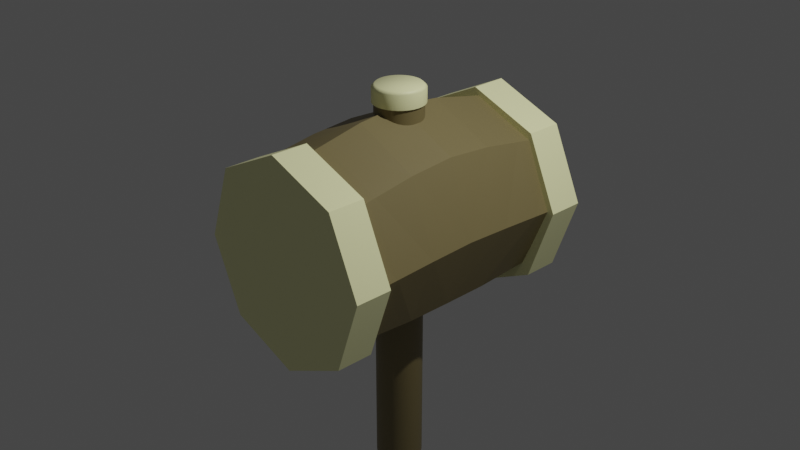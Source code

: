 # Source: Hammer_01.blend  (saved by Blender 2.93.21; exported with 4.5.12 LTS)
import bpy
from mathutils import Matrix  # noqa: F401  (used for matrix-valued properties, if any)

bpy.ops.wm.read_factory_settings(use_empty=True)
scene = bpy.context.scene
scene.name = 'Scene'

# ---- collections
col_hammer = bpy.data.collections.new('Hammer'); scene.collection.children.link(col_hammer)
col_baseobjs = bpy.data.collections.new('BaseObjs'); scene.collection.children.link(col_baseobjs)

# ---- materials (node trees are filled in below, after node groups)
mat_tan = bpy.data.materials.new('Tan')
mat_tan.use_transparent_shadow = False
mat_lightyellow = bpy.data.materials.new('LightYellow')
mat_lightyellow.use_transparent_shadow = False

# ---- material node trees
mat_tan.use_nodes = True; mat_tan.node_tree.nodes.clear()
_N = mat_tan.node_tree.nodes; _L = mat_tan.node_tree.links
n0 = _N.new('ShaderNodeBsdfPrincipled'); n0.name = 'Principled BSDF'; n0.location = (10, 300)
n0.distribution = 'GGX'
n0.subsurface_method = 'BURLEY'
n0.inputs[0].default_value = (0.214, 0.1715, 0.07324, 1.0)
n0.inputs[3].default_value = 1.45
n0.inputs[27].default_value = (0.0, 0.0, 0.0, 1.0)
n0.inputs[28].default_value = 1.0
n1 = _N.new('ShaderNodeOutputMaterial'); n1.name = 'Material Output'; n1.location = (300, 300)
_L.new(n0.outputs[0], n1.inputs[0])
n1.is_active_output = True
mat_lightyellow.use_nodes = True; mat_lightyellow.node_tree.nodes.clear()
_N = mat_lightyellow.node_tree.nodes; _L = mat_lightyellow.node_tree.links
n0 = _N.new('ShaderNodeBsdfPrincipled'); n0.name = 'Principled BSDF'; n0.location = (10, 300)
n0.distribution = 'GGX'
n0.subsurface_method = 'BURLEY'
n0.inputs[0].default_value = (1.0, 1.0, 0.5333, 1.0)
n0.inputs[3].default_value = 1.45
n0.inputs[27].default_value = (0.0, 0.0, 0.0, 1.0)
n0.inputs[28].default_value = 1.0
n1 = _N.new('ShaderNodeOutputMaterial'); n1.name = 'Material Output'; n1.location = (300, 300)
_L.new(n0.outputs[0], n1.inputs[0])
n1.is_active_output = True

# ---- world
world_world = bpy.data.worlds.new('World'); scene.world = world_world
world_world.use_nodes = True; world_world.node_tree.nodes.clear()
_N = world_world.node_tree.nodes; _L = world_world.node_tree.links
n0 = _N.new('ShaderNodeOutputWorld'); n0.name = 'World Output'; n0.location = (300, 300)
n1 = _N.new('ShaderNodeBackground'); n1.name = 'Background'; n1.location = (10, 300)
n1.inputs[0].default_value = (0.05088, 0.05088, 0.05088, 1.0)
_L.new(n1.outputs[0], n0.inputs[0])
n0.is_active_output = True
world_world.color = (0.05088, 0.05088, 0.05088)
world_world.use_sun_shadow = False
world_world.sun_shadow_jitter_overblur = 0.0

# ---- cameras
cam_camera = bpy.data.cameras.new('Camera')
cam_camera.clip_end = 100.0
cam_camera.ortho_scale = 7.314

# ---- lights
light_light = bpy.data.lights.new('Light', 'POINT')
light_light.transmission_factor = 0.0
light_light.energy = 1000.0
light_light.shadow_soft_size = 0.1
light_light.shadow_maximum_resolution = 0.006
light_light.use_absolute_resolution = True

# ---- meshes
me_cylinder = bpy.data.meshes.new('Cylinder')
me_cylinder.from_pydata([(9.933e-08, 2.992e-07, -0.9932), (1.034e-07, 2.992e-07, -0.9932), (8.955e-08, 2.992e-07, -0.9932), (1.172e-07, 2.992e-07, -0.9932), (1.172e-07, 2.992e-07, -0.9932), (1.172e-07, 2.992e-07, -0.9932), (1.172e-07, 3.268e-07, -0.9932), (1.172e-07, 3.13e-07, -0.9932), (1.172e-07, 3.146e-07, -0.9932), (1.172e-07, 3.13e-07, -0.9932), (1.172e-07, 3.268e-07, -0.9932), (1.172e-07, 2.992e-07, -0.9932), (1.172e-07, 2.992e-07, -0.9932), (1.172e-07, 2.992e-07, -0.9932), (8.955e-08, 2.992e-07, -0.9932), (1.034e-07, 2.992e-07, -0.9932), (9.933e-08, 3.544e-07, -0.9932), (1.034e-07, 2.992e-07, -0.9932), (8.955e-08, 2.992e-07, -0.9932), (1.172e-07, 2.992e-07, -0.9932), (1.172e-07, 2.992e-07, -0.9932), (1.172e-07, 2.992e-07, -0.9932), (1.172e-07, 3.268e-07, -0.9932), (1.172e-07, 3.13e-07, -0.9932), (1.172e-07, 3.146e-07, -0.9932), (1.172e-07, 3.13e-07, -0.9932), (1.172e-07, 3.268e-07, -0.9932), (1.172e-07, 2.992e-07, -0.9932), (1.172e-07, 2.992e-07, -0.9932), (1.172e-07, 2.992e-07, -0.9932), (8.955e-08, 2.992e-07, -0.9932), (1.034e-07, 2.992e-07, -0.9932), (8.53e-09, 0.9085, -0.9932), (0.0, 1.0, -0.9795), (0.1951, 0.9808, -0.9795), (0.1772, 0.891, -0.9932), (0.3827, 0.9239, -0.9795), (0.3477, 0.8393, -0.9932), (0.5556, 0.8315, -0.9795), (0.5047, 0.7554, -0.9932), (0.7071, 0.7071, -0.9795), (0.6424, 0.6424, -0.9932), (0.8315, 0.5556, -0.9795), (0.7554, 0.5047, -0.9932), (0.9239, 0.3827, -0.9795), (0.8393, 0.3477, -0.9932), (0.9808, 0.1951, -0.9795), (0.891, 0.1772, -0.9932), (1.0, 7.55e-08, -0.9795), (0.9085, 9.733e-08, -0.9932), (0.9808, -0.1951, -0.9795), (0.891, -0.1772, -0.9932), (0.9239, -0.3827, -0.9795), (0.8393, -0.3477, -0.9932), (0.8315, -0.5556, -0.9795), (0.7554, -0.5047, -0.9932), (0.7071, -0.7071, -0.9795), (0.6424, -0.6424, -0.9932), (0.5556, -0.8315, -0.9795), (0.5047, -0.7554, -0.9932), (0.3827, -0.9239, -0.9795), (0.3477, -0.8393, -0.9932), (0.1951, -0.9808, -0.9795), (0.1772, -0.891, -0.9932), (-3.258e-07, -1.0, -0.9795), (-2.875e-07, -0.9085, -0.9932), (-0.1951, -0.9808, -0.9795), (-0.1772, -0.891, -0.9932), (-0.3827, -0.9239, -0.9795), (-0.3477, -0.8393, -0.9932), (-0.5556, -0.8315, -0.9795), (-0.5047, -0.7554, -0.9932), (-0.7071, -0.7071, -0.9795), (-0.6424, -0.6424, -0.9932), (-0.8315, -0.5556, -0.9795), (-0.7554, -0.5047, -0.9932), (-0.9239, -0.3827, -0.9795), (-0.8393, -0.3477, -0.9932), (-0.9808, -0.1951, -0.9795), (-0.891, -0.1772, -0.9932), (-1.0, 9.656e-07, -0.9795), (-0.9085, 9.059e-07, -0.9932), (-0.9808, 0.1951, -0.9795), (-0.891, 0.1772, -0.9932), (-0.9239, 0.3827, -0.9795), (-0.8393, 0.3477, -0.9932), (-0.8315, 0.5556, -0.9795), (-0.7554, 0.5047, -0.9932), (-0.7071, 0.7071, -0.9795), (-0.6424, 0.6424, -0.9932), (-0.5556, 0.8315, -0.9795), (-0.5047, 0.7554, -0.9932), (-0.3827, 0.9239, -0.9795), (-0.3476, 0.8393, -0.9932), (-0.1951, 0.9808, -0.9795), (-0.1772, 0.891, -0.9932), (0.0, 1.0, 1.079), (0.1951, 0.9808, 1.079), (-0.1951, 0.9808, 1.079), (0.3827, 0.9239, 1.079), (0.5556, 0.8315, 1.079), (0.7071, 0.7071, 1.079), (0.8315, 0.5556, 1.079), (0.9239, 0.3827, 1.079), (0.9808, 0.1951, 1.079), (1.0, 7.55e-08, 1.079), (0.9808, -0.1951, 1.079), (0.9239, -0.3827, 1.079), (0.8315, -0.5556, 1.079), (0.7071, -0.7071, 1.079), (0.5556, -0.8315, 1.079), (0.3827, -0.9239, 1.079), (0.1951, -0.9808, 1.079), (-3.258e-07, -1.0, 1.079), (-0.1951, -0.9808, 1.079), (-0.3827, -0.9239, 1.079), (-0.5556, -0.8315, 1.079), (-0.7071, -0.7071, 1.079), (-0.8315, -0.5556, 1.079), (-0.9239, -0.3827, 1.079), (-0.9808, -0.1951, 1.079), (-1.0, 9.656e-07, 1.079), (-0.9808, 0.1951, 1.079), (-0.9239, 0.3827, 1.079), (-0.8315, 0.5556, 1.079), (-0.7071, 0.7071, 1.079), (-0.5556, 0.8315, 1.079), (-0.3827, 0.9239, 1.079), (1.015e-07, 2.985e-07, 1.165), (9.731e-08, 2.985e-07, 1.165), (8.713e-08, 2.985e-07, 1.165), (1.159e-07, 2.985e-07, 1.165), (1.159e-07, 2.985e-07, 1.165), (1.159e-07, 2.985e-07, 1.165), (1.159e-07, 3.273e-07, 1.165), (1.159e-07, 3.129e-07, 1.165), (1.159e-07, 3.146e-07, 1.165), (1.159e-07, 3.129e-07, 1.165), (1.159e-07, 3.273e-07, 1.165), (1.159e-07, 2.985e-07, 1.165), (1.159e-07, 2.985e-07, 1.165), (1.159e-07, 2.985e-07, 1.165), (8.713e-08, 2.985e-07, 1.165), (1.015e-07, 2.985e-07, 1.165), (9.731e-08, 3.561e-07, 1.165), (1.015e-07, 2.985e-07, 1.165), (8.713e-08, 2.985e-07, 1.165), (1.159e-07, 2.985e-07, 1.165), (1.159e-07, 2.985e-07, 1.165), (1.159e-07, 2.985e-07, 1.165), (1.159e-07, 3.273e-07, 1.165), (1.159e-07, 3.129e-07, 1.165), (1.159e-07, 3.146e-07, 1.165), (1.159e-07, 3.129e-07, 1.165), (1.159e-07, 3.273e-07, 1.165), (1.159e-07, 2.985e-07, 1.165), (1.159e-07, 2.985e-07, 1.165), (1.159e-07, 2.985e-07, 1.165), (8.713e-08, 2.985e-07, 1.165), (1.015e-07, 2.985e-07, 1.165), (0.1846, 0.9278, 1.165), (0.2112, 1.062, 1.149), (-9.881e-09, 1.082, 1.149), (2.758e-09, 0.946, 1.165), (0.362, 0.874, 1.165), (0.4142, 1.0, 1.149), (0.5256, 0.7866, 1.165), (0.6014, 0.9, 1.149), (0.6689, 0.6689, 1.165), (0.7654, 0.7654, 1.149), (0.7866, 0.5256, 1.165), (0.9, 0.6014, 1.149), (0.874, 0.362, 1.165), (1.0, 0.4142, 1.149), (0.9278, 0.1846, 1.165), (1.062, 0.2112, 1.149), (0.946, 8.83e-08, 1.165), (1.082, 5.578e-08, 1.149), (0.9278, -0.1846, 1.165), (1.062, -0.2112, 1.149), (0.874, -0.362, 1.165), (1.0, -0.4142, 1.149), (0.7866, -0.5256, 1.165), (0.9, -0.6014, 1.149), (0.6689, -0.6689, 1.165), (0.7654, -0.7654, 1.149), (0.5256, -0.7866, 1.165), (0.6014, -0.9, 1.149), (0.362, -0.874, 1.165), (0.4142, -1.0, 1.149), (0.1846, -0.9278, 1.165), (0.2112, -1.062, 1.149), (-3.055e-07, -0.946, 1.165), (-3.626e-07, -1.082, 1.149), (-0.1846, -0.9278, 1.165), (-0.2112, -1.062, 1.149), (-0.362, -0.874, 1.165), (-0.4142, -1.0, 1.149), (-0.5256, -0.7866, 1.165), (-0.6014, -0.9, 1.149), (-0.6689, -0.6689, 1.165), (-0.7654, -0.7654, 1.149), (-0.7866, -0.5256, 1.165), (-0.9, -0.6014, 1.149), (-0.874, -0.362, 1.165), (-1.0, -0.4142, 1.149), (-0.9278, -0.1846, 1.165), (-1.062, -0.2112, 1.149), (-0.946, 9.303e-07, 1.165), (-1.082, 1.019e-06, 1.149), (-0.9278, 0.1846, 1.165), (-1.062, 0.2112, 1.149), (-0.874, 0.362, 1.165), (-1.0, 0.4142, 1.149), (-0.7866, 0.5256, 1.165), (-0.9, 0.6014, 1.149), (-0.6689, 0.6689, 1.165), (-0.7654, 0.7654, 1.149), (-0.5256, 0.7866, 1.165), (-0.6014, 0.9, 1.149), (-0.362, 0.874, 1.165), (-0.4142, 1.0, 1.149), (-0.1846, 0.9278, 1.165), (-0.2112, 1.062, 1.149), (-9.881e-09, 1.082, 1.074), (-0.2112, 1.062, 1.074), (0.2112, 1.062, 1.074), (0.4142, 1.0, 1.074), (0.6014, 0.9, 1.074), (0.7654, 0.7654, 1.074), (0.9, 0.6014, 1.074), (1.0, 0.4142, 1.074), (1.062, 0.2112, 1.074), (1.082, 5.578e-08, 1.074), (1.062, -0.2112, 1.074), (1.0, -0.4142, 1.074), (0.9, -0.6014, 1.074), (0.7654, -0.7654, 1.074), (0.6014, -0.9, 1.074), (0.4142, -1.0, 1.074), (0.2112, -1.062, 1.074), (-3.626e-07, -1.082, 1.074), (-0.2112, -1.062, 1.074), (-0.4142, -1.0, 1.074), (-0.6014, -0.9, 1.074), (-0.7654, -0.7654, 1.074), (-0.9, -0.6014, 1.074), (-1.0, -0.4142, 1.074), (-1.062, -0.2112, 1.074), (-1.082, 1.019e-06, 1.074), (-1.062, 0.2112, 1.074), (-1.0, 0.4142, 1.074), (-0.9, 0.6014, 1.074), (-0.7654, 0.7654, 1.074), (-0.6014, 0.9, 1.074), (-0.4142, 1.0, 1.074)], [], [(35, 37, 2, 1), (37, 39, 3, 2), (39, 41, 4, 3), (41, 43, 5, 4), (43, 45, 6, 5), (45, 47, 7, 6), (47, 49, 8, 7), (49, 51, 9, 8), (51, 53, 10, 9), (53, 55, 11, 10), (55, 57, 12, 11), (57, 59, 13, 12), (59, 61, 14, 13), (61, 63, 15, 14), (63, 65, 16, 15), (65, 67, 17, 16), (67, 69, 18, 17), (69, 71, 19, 18), (71, 73, 20, 19), (73, 75, 21, 20), (75, 77, 22, 21), (77, 79, 23, 22), (79, 81, 24, 23), (81, 83, 25, 24), (83, 85, 26, 25), (85, 87, 27, 26), (87, 89, 28, 27), (89, 91, 29, 28), (91, 93, 30, 29), (93, 95, 31, 30), (95, 32, 0, 31), (0, 1, 2, 3, 4, 5, 6, 7, 8, 9, 10, 11, 12, 13, 14, 15, 16, 17, 18, 19, 20, 21, 22, 23, 24, 25, 26, 27, 28, 29, 30, 31), (33, 34, 35, 32), (115, 114, 242, 243), (34, 36, 37, 35), (126, 125, 253, 254), (36, 38, 39, 37), (124, 123, 251, 252), (38, 40, 41, 39), (104, 103, 231, 232), (40, 42, 43, 41), (102, 101, 229, 230), (42, 44, 45, 43), (113, 112, 240, 241), (44, 46, 47, 45), (111, 110, 238, 239), (46, 48, 49, 47), (122, 121, 249, 250), (48, 50, 51, 49), (120, 119, 247, 248), (50, 52, 53, 51), (100, 99, 227, 228), (52, 54, 55, 53), (107, 106, 234, 235), (54, 56, 57, 55), (96, 98, 225, 224), (56, 58, 59, 57), (109, 108, 236, 237), (58, 60, 61, 59), (116, 115, 243, 244), (60, 62, 63, 61), (114, 113, 241, 242), (62, 64, 65, 63), (118, 117, 245, 246), (64, 66, 67, 65), (125, 124, 252, 253), (66, 68, 69, 67), (123, 122, 250, 251), (68, 70, 71, 69), (127, 126, 254, 255), (70, 72, 73, 71), (103, 102, 230, 231), (72, 74, 75, 73), (101, 100, 228, 229), (74, 76, 77, 75), (105, 104, 232, 233), (76, 78, 79, 77), (112, 111, 239, 240), (78, 80, 81, 79), (110, 109, 237, 238), (80, 82, 83, 81), (97, 96, 224, 226), (82, 84, 85, 83), (121, 120, 248, 249), (84, 86, 87, 85), (119, 118, 246, 247), (86, 88, 89, 87), (99, 97, 226, 227), (88, 90, 91, 89), (98, 127, 255, 225), (90, 92, 93, 91), (108, 107, 235, 236), (92, 94, 95, 93), (106, 105, 233, 234), (94, 33, 32, 95), (117, 116, 244, 245), (32, 35, 1, 0), (33, 96, 97, 34), (46, 104, 105, 48), (90, 126, 127, 92), (72, 117, 118, 74), (54, 108, 109, 56), (36, 99, 100, 38), (80, 121, 122, 82), (62, 112, 113, 64), (44, 103, 104, 46), (88, 125, 126, 90), (70, 116, 117, 72), (52, 107, 108, 54), (34, 97, 99, 36), (78, 120, 121, 80), (60, 111, 112, 62), (42, 102, 103, 44), (86, 124, 125, 88), (68, 115, 116, 70), (50, 106, 107, 52), (76, 119, 120, 78), (58, 110, 111, 60), (40, 101, 102, 42), (84, 123, 124, 86), (66, 114, 115, 68), (48, 105, 106, 50), (92, 127, 98, 94), (74, 118, 119, 76), (56, 109, 110, 58), (38, 100, 101, 40), (82, 122, 123, 84), (64, 113, 114, 66), (94, 98, 96, 33), (225, 223, 162, 224), (241, 193, 195, 242), (166, 164, 130, 131), (128, 129, 159, 158, 157, 156, 155, 154, 153, 152, 151, 150, 149, 148, 147, 146, 145, 144, 143, 142, 141, 140, 139, 138, 137, 136, 135, 134, 133, 132, 131, 130), (250, 211, 213, 251), (228, 167, 169, 229), (237, 185, 187, 238), (246, 203, 205, 247), (255, 221, 223, 225), (233, 177, 179, 234), (242, 195, 197, 243), (251, 213, 215, 252), (229, 169, 171, 230), (238, 187, 189, 239), (247, 205, 207, 248), (234, 179, 181, 235), (243, 197, 199, 244), (252, 215, 217, 253), (230, 171, 173, 231), (239, 189, 191, 240), (248, 207, 209, 249), (163, 222, 159, 129), (226, 161, 165, 227), (235, 181, 183, 236), (244, 199, 201, 245), (253, 217, 219, 254), (231, 173, 175, 232), (240, 191, 193, 241), (249, 209, 211, 250), (227, 165, 167, 228), (236, 183, 185, 237), (245, 201, 203, 246), (254, 219, 221, 255), (232, 175, 177, 233), (184, 182, 139, 140), (202, 200, 148, 149), (220, 218, 157, 158), (176, 174, 135, 136), (194, 192, 144, 145), (212, 210, 153, 154), (168, 166, 131, 132), (186, 184, 140, 141), (204, 202, 149, 150), (222, 220, 158, 159), (178, 176, 136, 137), (196, 194, 145, 146), (214, 212, 154, 155), (170, 168, 132, 133), (188, 186, 141, 142), (206, 204, 150, 151), (224, 162, 161, 226), (160, 163, 129, 128), (180, 178, 137, 138), (198, 196, 146, 147), (216, 214, 155, 156), (172, 170, 133, 134), (190, 188, 142, 143), (208, 206, 151, 152), (164, 160, 128, 130), (182, 180, 138, 139), (200, 198, 147, 148), (218, 216, 156, 157), (174, 172, 134, 135), (192, 190, 143, 144), (210, 208, 152, 153), (161, 162, 163, 160), (165, 161, 160, 164), (167, 165, 164, 166), (169, 167, 166, 168), (171, 169, 168, 170), (173, 171, 170, 172), (175, 173, 172, 174), (177, 175, 174, 176), (179, 177, 176, 178), (181, 179, 178, 180), (183, 181, 180, 182), (185, 183, 182, 184), (187, 185, 184, 186), (189, 187, 186, 188), (191, 189, 188, 190), (193, 191, 190, 192), (195, 193, 192, 194), (197, 195, 194, 196), (199, 197, 196, 198), (201, 199, 198, 200), (203, 201, 200, 202), (205, 203, 202, 204), (207, 205, 204, 206), (209, 207, 206, 208), (211, 209, 208, 210), (213, 211, 210, 212), (215, 213, 212, 214), (217, 215, 214, 216), (219, 217, 216, 218), (221, 219, 218, 220), (223, 221, 220, 222), (162, 223, 222, 163)])
me_cylinder.polygons.foreach_set('use_smooth', [True] * 226)
me_cylinder.polygons.foreach_set('material_index', [0, 0, 0, 0, 0, 0, 0, 0, 0, 0, 0, 0, 0, 0, 0, 0, 0, 0, 0, 0, 0, 0, 0, 0, 0, 0, 0, 0, 0, 0, 0, 0, 0, 0, 0, 0, 0, 0, 0, 0, 0, 0, 0, 0, 0, 0, 0, 0, 0, 0, 0, 0, 0, 0, 0, 0, 0, 0, 0, 0, 0, 0, 0, 0, 0, 0, 0, 0, 0, 0, 0, 0, 0, 0, 0, 0, 0, 0, 0, 0, 0, 0, 0, 0, 0, 0, 0, 0, 0, 0, 0, 0, 0, 0, 0, 0, 0, 0, 0, 0, 0, 0, 0, 0, 0, 0, 0, 0, 0, 0, 0, 0, 0, 0, 0, 0, 0, 0, 0, 0, 0, 0, 0, 0, 0, 0, 0, 0, 0, 1, 1, 1, 1, 1, 1, 1, 1, 1, 1, 1, 1, 1, 1, 1, 1, 1, 1, 1, 1, 1, 1, 1, 1, 1, 1, 1, 1, 1, 1, 1, 1, 1, 1, 1, 1, 1, 1, 1, 1, 1, 1, 1, 1, 1, 1, 1, 1, 1, 1, 1, 1, 1, 1, 1, 1, 1, 1, 1, 1, 1, 1, 1, 1, 1, 1, 1, 1, 1, 1, 1, 1, 1, 1, 1, 1, 1, 1, 1, 1, 1, 1, 1, 1, 1, 1, 1, 1, 1, 1, 1, 1, 1, 1, 1, 1, 1])
_uv = me_cylinder.uv_layers.new(name='UVMap')
_uv.uv.foreach_set('vector', [0.7499, 0.2097, 0.7598, 0.2056, 0.7756, 0.2578, 0.7756, 0.2578, 0.7598, 0.2056, 0.7703, 0.2035, 0.7756, 0.2578, 0.7756, 0.2578, 0.7703, 0.2035, 0.781, 0.2035, 0.7756, 0.2578, 0.7756, 0.2578, 0.781, 0.2035, 0.7915, 0.2056, 0.7756, 0.2578, 0.7756, 0.2578, 0.7915, 0.2056, 0.8014, 0.2097, 0.7756, 0.2578, 0.7756, 0.2578, 0.8014, 0.2097, 0.8102, 0.2156, 0.7756, 0.2578, 0.7756, 0.2578, 0.8102, 0.2156, 0.8178, 0.2232, 0.7756, 0.2578, 0.7756, 0.2578, 0.8178, 0.2232, 0.8238, 0.2321, 0.7756, 0.2578, 0.7756, 0.2578, 0.8238, 0.2321, 0.8278, 0.242, 0.7756, 0.2578, 0.7756, 0.2578, 0.8278, 0.242, 0.8299, 0.2525, 0.7756, 0.2578, 0.7756, 0.2578, 0.8299, 0.2525, 0.8299, 0.2632, 0.7756, 0.2578, 0.7756, 0.2578, 0.8299, 0.2632, 0.8278, 0.2737, 0.7756, 0.2578, 0.7756, 0.2578, 0.8278, 0.2737, 0.8238, 0.2835, 0.7756, 0.2578, 0.7756, 0.2578, 0.8238, 0.2835, 0.8178, 0.2924, 0.7756, 0.2578, 0.7756, 0.2578, 0.8178, 0.2924, 0.8103, 0.3, 0.7755, 0.2577, 0.7756, 0.2578, 0.8103, 0.3, 0.8013, 0.306, 0.7756, 0.2578, 0.7755, 0.2577, 0.8013, 0.306, 0.7915, 0.3101, 0.7756, 0.2578, 0.7756, 0.2578, 0.7915, 0.3101, 0.781, 0.3121, 0.7756, 0.2578, 0.7756, 0.2578, 0.781, 0.3121, 0.7703, 0.3121, 0.7756, 0.2578, 0.7756, 0.2578, 0.7703, 0.3121, 0.7598, 0.3101, 0.7756, 0.2578, 0.7756, 0.2578, 0.7598, 0.3101, 0.7499, 0.306, 0.7756, 0.2578, 0.7756, 0.2578, 0.7499, 0.306, 0.741, 0.3, 0.7756, 0.2578, 0.7756, 0.2578, 0.741, 0.3, 0.7334, 0.2924, 0.7756, 0.2578, 0.7756, 0.2578, 0.7334, 0.2924, 0.7275, 0.2835, 0.7756, 0.2578, 0.7756, 0.2578, 0.7275, 0.2835, 0.7234, 0.2737, 0.7756, 0.2578, 0.7756, 0.2578, 0.7234, 0.2737, 0.7213, 0.2632, 0.7756, 0.2578, 0.7756, 0.2578, 0.7213, 0.2632, 0.7213, 0.2525, 0.7756, 0.2578, 0.7756, 0.2578, 0.7213, 0.2525, 0.7234, 0.242, 0.7756, 0.2578, 0.7756, 0.2578, 0.7234, 0.242, 0.7275, 0.2321, 0.7756, 0.2578, 0.7756, 0.2578, 0.7275, 0.2321, 0.7334, 0.2232, 0.7756, 0.2578, 0.7756, 0.2578, 0.7334, 0.2232, 0.741, 0.2156, 0.7756, 0.2578, 0.7756, 0.2578, 0.7756, 0.2578, 0.7756, 0.2578, 0.7756, 0.2578, 0.7756, 0.2578, 0.7756, 0.2578, 0.7756, 0.2578, 0.7756, 0.2578, 0.7756, 0.2578, 0.7756, 0.2578, 0.7756, 0.2578, 0.7756, 0.2578, 0.7756, 0.2578, 0.7756, 0.2578, 0.7756, 0.2578, 0.7756, 0.2578, 0.7756, 0.2578, 0.7755, 0.2577, 0.7756, 0.2578, 0.7756, 0.2578, 0.7756, 0.2578, 0.7756, 0.2578, 0.7756, 0.2578, 0.7756, 0.2578, 0.7756, 0.2578, 0.7756, 0.2578, 0.7756, 0.2578, 0.7756, 0.2578, 0.7756, 0.2578, 0.7756, 0.2578, 0.7756, 0.2578, 0.7756, 0.2578, 0.7756, 0.2578, 0.7375, 0.2113, 0.7473, 0.2048, 0.7499, 0.2097, 0.741, 0.2156, 0.03055, 0.4343, 0.03055, 0.4461, 0.03055, 0.4461, 0.03055, 0.4343, 0.7473, 0.2048, 0.7582, 0.2002, 0.7598, 0.2056, 0.7499, 0.2097, 0.03055, 0.6807, 0.03055, 0.6925, 0.03055, 0.6925, 0.03055, 0.6807, 0.7582, 0.2002, 0.7697, 0.198, 0.7703, 0.2035, 0.7598, 0.2056, 0.03055, 0.7042, 0.03055, 0.7159, 0.03055, 0.7159, 0.03055, 0.7042, 0.7697, 0.198, 0.7815, 0.198, 0.781, 0.2035, 0.7703, 0.2035, 0.03055, 0.5634, 0.03055, 0.5751, 0.03055, 0.5751, 0.03055, 0.5634, 0.7815, 0.198, 0.7931, 0.2003, 0.7915, 0.2056, 0.781, 0.2035, 0.03055, 0.5869, 0.03055, 0.5986, 0.03055, 0.5986, 0.03055, 0.5869, 0.7931, 0.2003, 0.804, 0.2048, 0.8014, 0.2097, 0.7915, 0.2056, 0.03055, 0.4578, 0.03055, 0.4695, 0.03055, 0.4695, 0.03055, 0.4578, 0.804, 0.2048, 0.8138, 0.2113, 0.8102, 0.2156, 0.8014, 0.2097, 0.03055, 0.4813, 0.03055, 0.493, 0.03055, 0.493, 0.03055, 0.4813, 0.8138, 0.2113, 0.8221, 0.2197, 0.8178, 0.2232, 0.8102, 0.2156, 0.03055, 0.7277, 0.03056, 0.7394, 0.03056, 0.7394, 0.03055, 0.7277, 0.8221, 0.2197, 0.8287, 0.2295, 0.8238, 0.2321, 0.8178, 0.2232, 0.03056, 0.3757, 0.03055, 0.3874, 0.03055, 0.3874, 0.03056, 0.3757, 0.8287, 0.2295, 0.8332, 0.2404, 0.8278, 0.242, 0.8238, 0.2321, 0.03055, 0.6103, 0.03055, 0.6221, 0.03055, 0.6221, 0.03055, 0.6103, 0.8332, 0.2404, 0.8355, 0.2519, 0.8299, 0.2525, 0.8278, 0.242, 0.03055, 0.5282, 0.03055, 0.5399, 0.03055, 0.5399, 0.03055, 0.5282, 0.8355, 0.2519, 0.8355, 0.2637, 0.8299, 0.2632, 0.8299, 0.2525, 0.03055, 0.6455, 0.03055, 0.6573, 0.03055, 0.6573, 0.03055, 0.6455, 0.8355, 0.2637, 0.8332, 0.2753, 0.8278, 0.2737, 0.8299, 0.2632, 0.03055, 0.5047, 0.03055, 0.5165, 0.03055, 0.5165, 0.03055, 0.5047, 0.8332, 0.2753, 0.8287, 0.2862, 0.8238, 0.2835, 0.8278, 0.2737, 0.03055, 0.4226, 0.03055, 0.4343, 0.03055, 0.4343, 0.03055, 0.4226, 0.8287, 0.2862, 0.8221, 0.296, 0.8178, 0.2924, 0.8238, 0.2835, 0.03055, 0.4461, 0.03055, 0.4578, 0.03055, 0.4578, 0.03055, 0.4461, 0.8221, 0.296, 0.8138, 0.3043, 0.8103, 0.3, 0.8178, 0.2924, 0.03055, 0.3991, 0.03055, 0.4109, 0.03055, 0.4109, 0.03055, 0.3991, 0.8138, 0.3043, 0.804, 0.3109, 0.8013, 0.306, 0.8103, 0.3, 0.03055, 0.6925, 0.03055, 0.7042, 0.03055, 0.7042, 0.03055, 0.6925, 0.804, 0.3109, 0.7931, 0.3154, 0.7915, 0.3101, 0.8013, 0.306, 0.03055, 0.7159, 0.03055, 0.7277, 0.03055, 0.7277, 0.03055, 0.7159, 0.7931, 0.3154, 0.7815, 0.3177, 0.781, 0.3121, 0.7915, 0.3101, 0.03055, 0.669, 0.03055, 0.6807, 0.03055, 0.6807, 0.03055, 0.669, 0.7815, 0.3177, 0.7697, 0.3177, 0.7703, 0.3121, 0.781, 0.3121, 0.03055, 0.5751, 0.03055, 0.5869, 0.03055, 0.5869, 0.03055, 0.5751, 0.7697, 0.3177, 0.7581, 0.3154, 0.7598, 0.3101, 0.7703, 0.3121, 0.03055, 0.5986, 0.03055, 0.6103, 0.03055, 0.6103, 0.03055, 0.5986, 0.7581, 0.3154, 0.7473, 0.3109, 0.7499, 0.306, 0.7598, 0.3101, 0.03055, 0.5517, 0.03055, 0.5634, 0.03055, 0.5634, 0.03055, 0.5517, 0.7473, 0.3109, 0.7375, 0.3043, 0.741, 0.3, 0.7499, 0.306, 0.03055, 0.4695, 0.03055, 0.4813, 0.03055, 0.4813, 0.03055, 0.4695, 0.7375, 0.3043, 0.7291, 0.296, 0.7334, 0.2924, 0.741, 0.3, 0.03055, 0.493, 0.03055, 0.5047, 0.03055, 0.5047, 0.03055, 0.493, 0.7291, 0.296, 0.7226, 0.2862, 0.7275, 0.2835, 0.7334, 0.2924, 0.03055, 0.6338, 0.03055, 0.6455, 0.03055, 0.6455, 0.03055, 0.6338, 0.7226, 0.2862, 0.7181, 0.2753, 0.7234, 0.2737, 0.7275, 0.2835, 0.03056, 0.3639, 0.03056, 0.3757, 0.03056, 0.3757, 0.03056, 0.3639, 0.7181, 0.2753, 0.7158, 0.2637, 0.7213, 0.2632, 0.7234, 0.2737, 0.03055, 0.3874, 0.03055, 0.3991, 0.03055, 0.3991, 0.03055, 0.3874, 0.7158, 0.2637, 0.7158, 0.2519, 0.7213, 0.2525, 0.7213, 0.2632, 0.03055, 0.6221, 0.03055, 0.6338, 0.03055, 0.6338, 0.03055, 0.6221, 0.7158, 0.2519, 0.7181, 0.2404, 0.7234, 0.242, 0.7213, 0.2525, 0.03055, 0.6573, 0.03055, 0.669, 0.03055, 0.669, 0.03055, 0.6573, 0.7181, 0.2404, 0.7226, 0.2295, 0.7275, 0.2321, 0.7234, 0.242, 0.03055, 0.5165, 0.03055, 0.5282, 0.03055, 0.5282, 0.03055, 0.5165, 0.7226, 0.2295, 0.7291, 0.2197, 0.7334, 0.2232, 0.7275, 0.2321, 0.03055, 0.5399, 0.03055, 0.5517, 0.03055, 0.5517, 0.03055, 0.5399, 0.7291, 0.2197, 0.7375, 0.2113, 0.741, 0.2156, 0.7334, 0.2232, 0.03055, 0.4109, 0.03055, 0.4226, 0.03055, 0.4226, 0.03055, 0.4109, 0.741, 0.2156, 0.7499, 0.2097, 0.7756, 0.2578, 0.7756, 0.2578, 0.4519, 0.6455, 0.03055, 0.6455, 0.03055, 0.6338, 0.4519, 0.6338, 0.4519, 0.5634, 0.03055, 0.5634, 0.03055, 0.5517, 0.4519, 0.5517, 0.4519, 0.6807, 0.03055, 0.6807, 0.03055, 0.669, 0.4519, 0.669, 0.4519, 0.4109, 0.03055, 0.4109, 0.03055, 0.3991, 0.4519, 0.3991, 0.4519, 0.5165, 0.03055, 0.5165, 0.03055, 0.5047, 0.4519, 0.5047, 0.4519, 0.6221, 0.03055, 0.6221, 0.03055, 0.6103, 0.4519, 0.6103, 0.4519, 0.7394, 0.03056, 0.7394, 0.03055, 0.7277, 0.4519, 0.7277, 0.4519, 0.4695, 0.03055, 0.4695, 0.03055, 0.4578, 0.4519, 0.4578, 0.4519, 0.5751, 0.03055, 0.5751, 0.03055, 0.5634, 0.4519, 0.5634, 0.4519, 0.6925, 0.03055, 0.6925, 0.03055, 0.6807, 0.4519, 0.6807, 0.4519, 0.4226, 0.03055, 0.4226, 0.03055, 0.4109, 0.4519, 0.4109, 0.4519, 0.5282, 0.03055, 0.5282, 0.03055, 0.5165, 0.4519, 0.5165, 0.4519, 0.6338, 0.03055, 0.6338, 0.03055, 0.6221, 0.4519, 0.6221, 0.4519, 0.3757, 0.03056, 0.3757, 0.03056, 0.3639, 0.4519, 0.3639, 0.4519, 0.4813, 0.03055, 0.4813, 0.03055, 0.4695, 0.4519, 0.4695, 0.4519, 0.5869, 0.03055, 0.5869, 0.03055, 0.5751, 0.4519, 0.5751, 0.4519, 0.7042, 0.03055, 0.7042, 0.03055, 0.6925, 0.4519, 0.6925, 0.4519, 0.4343, 0.03055, 0.4343, 0.03055, 0.4226, 0.4519, 0.4226, 0.4519, 0.5399, 0.03055, 0.5399, 0.03055, 0.5282, 0.4519, 0.5282, 0.4519, 0.3874, 0.03055, 0.3874, 0.03056, 0.3757, 0.4519, 0.3757, 0.4519, 0.493, 0.03055, 0.493, 0.03055, 0.4813, 0.4519, 0.4813, 0.4519, 0.5986, 0.03055, 0.5986, 0.03055, 0.5869, 0.4519, 0.5869, 0.4519, 0.7159, 0.03055, 0.7159, 0.03055, 0.7042, 0.4519, 0.7042, 0.4519, 0.4461, 0.03055, 0.4461, 0.03055, 0.4343, 0.4519, 0.4343, 0.4519, 0.5517, 0.03055, 0.5517, 0.03055, 0.5399, 0.4519, 0.5399, 0.4519, 0.669, 0.03055, 0.669, 0.03055, 0.6573, 0.4519, 0.6573, 0.4519, 0.3991, 0.03055, 0.3991, 0.03055, 0.3874, 0.4519, 0.3874, 0.4519, 0.5047, 0.03055, 0.5047, 0.03055, 0.493, 0.4519, 0.493, 0.4519, 0.6103, 0.03055, 0.6103, 0.03055, 0.5986, 0.4519, 0.5986, 0.4519, 0.7277, 0.03055, 0.7277, 0.03055, 0.7159, 0.4519, 0.7159, 0.4519, 0.4578, 0.03055, 0.4578, 0.03055, 0.4461, 0.4519, 0.4461, 0.4519, 0.6573, 0.03055, 0.6573, 0.03055, 0.6455, 0.4519, 0.6455, 0.03055, 0.6573, 0.01638, 0.6573, 0.01638, 0.6455, 0.03055, 0.6455, 0.03055, 0.4578, 0.01638, 0.4578, 0.01638, 0.4461, 0.03055, 0.4461, 0.8259, 0.3929, 0.8219, 0.4024, 0.7756, 0.3776, 0.7756, 0.3776, 0.7756, 0.3777, 0.7756, 0.3777, 0.7756, 0.3776, 0.7756, 0.3776, 0.7756, 0.3776, 0.7756, 0.3776, 0.7756, 0.3776, 0.7756, 0.3776, 0.7756, 0.3776, 0.7756, 0.3776, 0.7756, 0.3776, 0.7756, 0.3776, 0.7756, 0.3776, 0.7756, 0.3776, 0.7756, 0.3776, 0.7756, 0.3776, 0.7756, 0.3776, 0.7756, 0.3776, 0.7756, 0.3776, 0.7756, 0.3776, 0.7756, 0.3776, 0.7756, 0.3776, 0.7756, 0.3776, 0.7756, 0.3776, 0.7756, 0.3776, 0.7756, 0.3776, 0.7756, 0.3776, 0.7756, 0.3776, 0.7756, 0.3776, 0.7756, 0.3777, 0.7756, 0.3776, 0.7756, 0.3776, 0.03055, 0.7277, 0.01638, 0.7277, 0.01638, 0.7159, 0.03055, 0.7159, 0.03055, 0.6103, 0.01638, 0.6103, 0.01638, 0.5986, 0.03055, 0.5986, 0.03055, 0.5047, 0.01638, 0.5047, 0.01638, 0.493, 0.03055, 0.493, 0.03055, 0.3991, 0.01638, 0.3991, 0.01639, 0.3874, 0.03055, 0.3874, 0.03055, 0.669, 0.01638, 0.669, 0.01638, 0.6573, 0.03055, 0.6573, 0.03055, 0.5517, 0.01638, 0.5517, 0.01638, 0.5399, 0.03055, 0.5399, 0.03055, 0.4461, 0.01638, 0.4461, 0.01638, 0.4343, 0.03055, 0.4343, 0.03055, 0.7159, 0.01638, 0.7159, 0.01638, 0.7042, 0.03055, 0.7042, 0.03055, 0.5986, 0.01638, 0.5986, 0.01638, 0.5869, 0.03055, 0.5869, 0.03055, 0.493, 0.01638, 0.493, 0.01638, 0.4813, 0.03055, 0.4813, 0.03055, 0.3874, 0.01639, 0.3874, 0.01639, 0.3757, 0.03056, 0.3757, 0.03055, 0.5399, 0.01638, 0.5399, 0.01638, 0.5282, 0.03055, 0.5282, 0.03055, 0.4343, 0.01638, 0.4343, 0.01638, 0.4226, 0.03055, 0.4226, 0.03055, 0.7042, 0.01638, 0.7042, 0.01638, 0.6925, 0.03055, 0.6925, 0.03055, 0.5869, 0.01638, 0.5869, 0.01638, 0.5751, 0.03055, 0.5751, 0.03055, 0.4813, 0.01638, 0.4813, 0.01638, 0.4695, 0.03055, 0.4695, 0.03056, 0.3757, 0.01639, 0.3757, 0.01639, 0.3639, 0.03056, 0.3639, 0.8089, 0.4182, 0.8004, 0.4239, 0.7756, 0.3776, 0.7756, 0.3777, 0.03055, 0.6338, 0.01638, 0.6338, 0.01638, 0.6221, 0.03055, 0.6221, 0.03055, 0.5282, 0.01638, 0.5282, 0.01638, 0.5165, 0.03055, 0.5165, 0.03055, 0.4226, 0.01638, 0.4226, 0.01638, 0.4109, 0.03055, 0.4109, 0.03055, 0.6925, 0.01638, 0.6925, 0.01638, 0.6807, 0.03055, 0.6807, 0.03055, 0.5751, 0.01638, 0.5751, 0.01638, 0.5634, 0.03055, 0.5634, 0.03055, 0.4695, 0.01638, 0.4695, 0.01638, 0.4578, 0.03055, 0.4578, 0.03056, 0.7394, 0.01639, 0.7394, 0.01638, 0.7277, 0.03055, 0.7277, 0.03055, 0.6221, 0.01638, 0.6221, 0.01638, 0.6103, 0.03055, 0.6103, 0.03055, 0.5165, 0.01638, 0.5165, 0.01638, 0.5047, 0.03055, 0.5047, 0.03055, 0.4109, 0.01638, 0.4109, 0.01638, 0.3991, 0.03055, 0.3991, 0.03055, 0.6807, 0.01638, 0.6807, 0.01638, 0.669, 0.03055, 0.669, 0.03055, 0.5634, 0.01638, 0.5634, 0.01638, 0.5517, 0.03055, 0.5517, 0.7808, 0.3254, 0.7909, 0.3274, 0.7756, 0.3776, 0.7756, 0.3776, 0.7234, 0.3828, 0.7234, 0.3725, 0.7756, 0.3776, 0.7756, 0.3776, 0.7909, 0.4279, 0.7808, 0.4299, 0.7756, 0.3776, 0.7756, 0.3776, 0.8162, 0.3443, 0.8219, 0.3529, 0.7756, 0.3776, 0.7756, 0.3776, 0.735, 0.3443, 0.7423, 0.337, 0.7756, 0.3776, 0.7756, 0.3776, 0.7509, 0.424, 0.7423, 0.4182, 0.7756, 0.3776, 0.7756, 0.3776, 0.8279, 0.3828, 0.8259, 0.3929, 0.7756, 0.3776, 0.7756, 0.3777, 0.7705, 0.3254, 0.7808, 0.3254, 0.7756, 0.3776, 0.7756, 0.3776, 0.7254, 0.3929, 0.7234, 0.3828, 0.7756, 0.3776, 0.7756, 0.3776, 0.8004, 0.4239, 0.7909, 0.4279, 0.7756, 0.3776, 0.7756, 0.3776, 0.8089, 0.337, 0.8162, 0.3443, 0.7756, 0.3776, 0.7756, 0.3776, 0.7293, 0.3529, 0.735, 0.3443, 0.7756, 0.3776, 0.7756, 0.3776, 0.7604, 0.4279, 0.7509, 0.424, 0.7756, 0.3776, 0.7756, 0.3776, 0.8279, 0.3725, 0.8279, 0.3828, 0.7756, 0.3777, 0.7756, 0.3776, 0.7604, 0.3274, 0.7705, 0.3254, 0.7756, 0.3776, 0.7756, 0.3776, 0.7293, 0.4024, 0.7254, 0.3929, 0.7756, 0.3776, 0.7756, 0.3776, 0.03055, 0.6455, 0.01638, 0.6455, 0.01638, 0.6338, 0.03055, 0.6338, 0.8162, 0.4109, 0.8089, 0.4182, 0.7756, 0.3777, 0.7756, 0.3777, 0.8004, 0.3313, 0.8089, 0.337, 0.7756, 0.3776, 0.7756, 0.3776, 0.7254, 0.3624, 0.7293, 0.3529, 0.7756, 0.3776, 0.7756, 0.3776, 0.7705, 0.4299, 0.7604, 0.4279, 0.7756, 0.3776, 0.7756, 0.3776, 0.8259, 0.3624, 0.8279, 0.3725, 0.7756, 0.3776, 0.7756, 0.3776, 0.7509, 0.3313, 0.7604, 0.3274, 0.7756, 0.3776, 0.7756, 0.3776, 0.735, 0.411, 0.7293, 0.4024, 0.7756, 0.3776, 0.7756, 0.3776, 0.8219, 0.4024, 0.8162, 0.4109, 0.7756, 0.3777, 0.7756, 0.3776, 0.7909, 0.3274, 0.8004, 0.3313, 0.7756, 0.3776, 0.7756, 0.3776, 0.7234, 0.3725, 0.7254, 0.3624, 0.7756, 0.3776, 0.7756, 0.3776, 0.7808, 0.4299, 0.7705, 0.4299, 0.7756, 0.3776, 0.7756, 0.3776, 0.8219, 0.3529, 0.8259, 0.3624, 0.7756, 0.3776, 0.7756, 0.3776, 0.7423, 0.337, 0.7509, 0.3313, 0.7756, 0.3776, 0.7756, 0.3776, 0.7423, 0.4182, 0.735, 0.411, 0.7756, 0.3776, 0.7756, 0.3776, 0.8221, 0.4158, 0.8138, 0.4241, 0.8089, 0.4182, 0.8162, 0.4109, 0.8287, 0.406, 0.8221, 0.4158, 0.8162, 0.4109, 0.8219, 0.4024, 0.8332, 0.3951, 0.8287, 0.406, 0.8219, 0.4024, 0.8259, 0.3929, 0.8355, 0.3835, 0.8332, 0.3951, 0.8259, 0.3929, 0.8279, 0.3828, 0.8355, 0.3717, 0.8355, 0.3835, 0.8279, 0.3828, 0.8279, 0.3725, 0.8332, 0.3602, 0.8355, 0.3717, 0.8279, 0.3725, 0.8259, 0.3624, 0.8287, 0.3493, 0.8332, 0.3602, 0.8259, 0.3624, 0.8219, 0.3529, 0.8221, 0.3395, 0.8287, 0.3493, 0.8219, 0.3529, 0.8162, 0.3443, 0.8138, 0.3311, 0.8221, 0.3395, 0.8162, 0.3443, 0.8089, 0.337, 0.804, 0.3246, 0.8138, 0.3311, 0.8089, 0.337, 0.8004, 0.3313, 0.7931, 0.3201, 0.804, 0.3246, 0.8004, 0.3313, 0.7909, 0.3274, 0.7815, 0.3178, 0.7931, 0.3201, 0.7909, 0.3274, 0.7808, 0.3254, 0.7697, 0.3178, 0.7815, 0.3178, 0.7808, 0.3254, 0.7705, 0.3254, 0.7582, 0.3201, 0.7697, 0.3178, 0.7705, 0.3254, 0.7604, 0.3274, 0.7473, 0.3246, 0.7582, 0.3201, 0.7604, 0.3274, 0.7509, 0.3313, 0.7375, 0.3311, 0.7473, 0.3246, 0.7509, 0.3313, 0.7423, 0.337, 0.7291, 0.3395, 0.7375, 0.3311, 0.7423, 0.337, 0.735, 0.3443, 0.7226, 0.3493, 0.7291, 0.3395, 0.735, 0.3443, 0.7293, 0.3529, 0.7181, 0.3602, 0.7226, 0.3493, 0.7293, 0.3529, 0.7254, 0.3624, 0.7158, 0.3717, 0.7181, 0.3602, 0.7254, 0.3624, 0.7234, 0.3725, 0.7158, 0.3835, 0.7158, 0.3717, 0.7234, 0.3725, 0.7234, 0.3828, 0.7181, 0.3951, 0.7158, 0.3835, 0.7234, 0.3828, 0.7254, 0.3929, 0.7226, 0.406, 0.7181, 0.3951, 0.7254, 0.3929, 0.7293, 0.4024, 0.7291, 0.4158, 0.7226, 0.406, 0.7293, 0.4024, 0.735, 0.411, 0.7375, 0.4241, 0.7291, 0.4158, 0.735, 0.411, 0.7423, 0.4182, 0.7473, 0.4307, 0.7375, 0.4241, 0.7423, 0.4182, 0.7509, 0.424, 0.7582, 0.4352, 0.7473, 0.4307, 0.7509, 0.424, 0.7604, 0.4279, 0.7697, 0.4375, 0.7582, 0.4352, 0.7604, 0.4279, 0.7705, 0.4299, 0.7815, 0.4375, 0.7697, 0.4375, 0.7705, 0.4299, 0.7808, 0.4299, 0.7931, 0.4352, 0.7815, 0.4375, 0.7808, 0.4299, 0.7909, 0.4279, 0.804, 0.4307, 0.7931, 0.4352, 0.7909, 0.4279, 0.8004, 0.4239, 0.8138, 0.4241, 0.804, 0.4307, 0.8004, 0.4239, 0.8089, 0.4182])
me_cylinder.materials.append(mat_tan)
me_cylinder.materials.append(mat_lightyellow)
me_cylinder.use_remesh_fix_poles = True
me_cylinder.use_remesh_preserve_attributes = False
me_cylinder.use_mirror_vertex_groups = False
me_cylinder.update()
me_cylinder_001 = bpy.data.meshes.new('Cylinder.001')
me_cylinder_001.from_pydata([(0.0, 0.9797, -1.415), (0.7071, 0.704, -1.415), (1.0, 0.03858, -1.415), (0.7071, -0.6269, -1.415), (-8.742e-08, -0.9025, -1.415), (-0.7071, -0.6269, -1.415), (-1.0, 0.03858, -1.415), (-0.7071, 0.704, -1.415), (0.7071, 0.8521, -0.5009), (1.0, 0.08415, -0.5009), (0.7071, -0.6838, -0.5009), (-8.742e-08, -1.002, -0.5009), (-0.7071, -0.6838, -0.5009), (-1.0, 0.08415, -0.5009), (-0.7071, 0.8521, -0.5009), (0.0, 1.17, -0.5009), (0.7071, 0.7781, -0.9581), (1.0, 0.06136, -0.9581), (0.7071, -0.6553, -0.9581), (-8.742e-08, -0.9522, -0.9581), (-0.7071, -0.6553, -0.9581), (-1.0, 0.06136, -0.9581), (-0.7071, 0.7781, -0.9581), (0.0, 1.075, -0.9581), (-3.725e-08, 0.03858, -1.415), (-5.96e-08, 0.03858, -1.415), (-5.96e-08, 0.03858, -1.415), (-5.96e-08, 0.03858, -1.415), (-3.725e-08, 0.03858, -1.415), (-5.96e-08, 0.03858, -1.415), (-5.96e-08, 0.03858, -1.415), (-5.96e-08, 0.03858, -1.415), (0.0, 0.9797, 1.415), (0.7071, 0.704, 1.415), (1.0, 0.03858, 1.415), (0.7071, -0.6269, 1.415), (-8.742e-08, -0.9025, 1.415), (-0.7071, -0.6269, 1.415), (-1.0, 0.03858, 1.415), (-0.7071, 0.704, 1.415), (0.0, 1.218, 0.0), (0.7071, 0.8913, 0.0), (1.0, 0.1024, 0.0), (0.7071, -0.6866, 0.0), (-8.742e-08, -1.013, 0.0), (-0.7071, -0.6866, 0.0), (-1.0, 0.1024, 0.0), (-0.7071, 0.8913, 0.0), (0.7071, 0.8521, 0.5009), (1.0, 0.08415, 0.5009), (0.7071, -0.6838, 0.5009), (-8.742e-08, -1.002, 0.5009), (-0.7071, -0.6838, 0.5009), (-1.0, 0.08415, 0.5009), (-0.7071, 0.8521, 0.5009), (0.0, 1.17, 0.5009), (0.7071, 0.7781, 0.9581), (1.0, 0.06136, 0.9581), (0.7071, -0.6553, 0.9581), (-8.742e-08, -0.9522, 0.9581), (-0.7071, -0.6553, 0.9581), (-1.0, 0.06136, 0.9581), (-0.7071, 0.7781, 0.9581), (0.0, 1.075, 0.9581), (-3.725e-08, 0.03858, 1.415), (-5.96e-08, 0.03858, 1.415), (-5.96e-08, 0.03858, 1.415), (-5.96e-08, 0.03858, 1.415), (-3.725e-08, 0.03858, 1.415), (-5.96e-08, 0.03858, 1.415), (-5.96e-08, 0.03858, 1.415), (-5.96e-08, 0.03858, 1.415)], [], [(7, 0, 24, 31), (14, 47, 40, 15), (13, 46, 47, 14), (12, 45, 46, 13), (11, 44, 45, 12), (10, 43, 44, 11), (9, 42, 43, 10), (8, 41, 42, 9), (15, 40, 41, 8), (23, 15, 8, 16), (16, 8, 9, 17), (17, 9, 10, 18), (18, 10, 11, 19), (19, 11, 12, 20), (20, 12, 13, 21), (21, 13, 14, 22), (22, 14, 15, 23), (7, 22, 23, 0), (6, 21, 22, 7), (5, 20, 21, 6), (4, 19, 20, 5), (3, 18, 19, 4), (2, 17, 18, 3), (1, 16, 17, 2), (0, 23, 16, 1), (24, 25, 26, 27, 28, 29, 30, 31), (6, 7, 31, 30), (5, 6, 30, 29), (4, 5, 29, 28), (3, 4, 28, 27), (2, 3, 27, 26), (1, 2, 26, 25), (0, 1, 25, 24), (39, 71, 64, 32), (54, 55, 40, 47), (53, 54, 47, 46), (52, 53, 46, 45), (51, 52, 45, 44), (50, 51, 44, 43), (49, 50, 43, 42), (48, 49, 42, 41), (55, 48, 41, 40), (63, 56, 48, 55), (56, 57, 49, 48), (57, 58, 50, 49), (58, 59, 51, 50), (59, 60, 52, 51), (60, 61, 53, 52), (61, 62, 54, 53), (62, 63, 55, 54), (39, 32, 63, 62), (38, 39, 62, 61), (37, 38, 61, 60), (36, 37, 60, 59), (35, 36, 59, 58), (34, 35, 58, 57), (33, 34, 57, 56), (32, 33, 56, 63), (64, 71, 70, 69, 68, 67, 66, 65), (38, 70, 71, 39), (37, 69, 70, 38), (36, 68, 69, 37), (35, 67, 68, 36), (34, 66, 67, 35), (33, 65, 66, 34), (32, 64, 65, 33)])
_uv = me_cylinder_001.uv_layers.new(name='UVMap')
_uv.uv.foreach_set('vector', [0.4699, 0.2693, 0.3765, 0.2655, 0.4245, 0.1586, 0.4245, 0.1586, 0.3085, 0.6149, 0.2334, 0.6118, 0.2334, 0.5, 0.3055, 0.5, 0.3126, 0.7419, 0.2334, 0.7402, 0.2334, 0.6118, 0.3085, 0.6149, 0.3137, 0.8728, 0.2334, 0.8738, 0.2334, 0.7402, 0.3126, 0.7419, 0.3155, 0.9987, 0.2334, 0.9999, 0.2334, 0.8738, 0.3137, 0.8728, 0.3137, 0.1272, 0.2334, 0.1262, 0.2334, 6.83e-05, 0.3155, 0.001293, 0.3126, 0.2581, 0.2334, 0.2598, 0.2334, 0.1262, 0.3137, 0.1272, 0.3085, 0.3851, 0.2334, 0.3882, 0.2334, 0.2598, 0.3126, 0.2581, 0.3055, 0.5, 0.2334, 0.5, 0.2334, 0.3882, 0.3085, 0.3851, 0.3764, 0.5, 0.3055, 0.5, 0.3085, 0.3851, 0.3798, 0.3798, 0.3798, 0.3798, 0.3085, 0.3851, 0.3126, 0.2581, 0.3855, 0.2568, 0.3855, 0.2568, 0.3126, 0.2581, 0.3137, 0.1272, 0.3875, 0.1316, 0.3875, 0.1316, 0.3137, 0.1272, 0.3155, 0.001293, 0.3912, 0.006186, 0.3912, 0.9938, 0.3155, 0.9987, 0.3137, 0.8728, 0.3875, 0.8684, 0.3875, 0.8684, 0.3137, 0.8728, 0.3126, 0.7419, 0.3855, 0.7432, 0.3855, 0.7432, 0.3126, 0.7419, 0.3085, 0.6149, 0.3798, 0.6202, 0.3798, 0.6202, 0.3085, 0.6149, 0.3055, 0.5, 0.3764, 0.5, 0.4542, 0.6252, 0.3798, 0.6202, 0.3764, 0.5, 0.4517, 0.5, 0.4597, 0.7442, 0.3855, 0.7432, 0.3798, 0.6202, 0.4542, 0.6252, 0.4622, 0.8634, 0.3875, 0.8684, 0.3855, 0.7432, 0.4597, 0.7442, 0.4666, 0.9883, 0.3912, 0.9938, 0.3875, 0.8684, 0.4622, 0.8634, 0.4622, 0.1366, 0.3875, 0.1316, 0.3912, 0.006186, 0.4666, 0.01174, 0.4597, 0.2558, 0.3855, 0.2568, 0.3875, 0.1316, 0.4622, 0.1366, 0.4542, 0.3748, 0.3798, 0.3798, 0.3855, 0.2568, 0.4597, 0.2558, 0.4517, 0.5, 0.3764, 0.5, 0.3798, 0.3798, 0.4542, 0.3748, 0.4668, 0.0002049, 0.4668, 0.0002049, 0.4668, 0.0002049, 0.4668, 0.0002049, 0.4668, 0.0002049, 0.4668, 0.0002049, 0.4668, 0.0002049, 0.4668, 0.0002049, 0.5308, 0.2138, 0.4699, 0.2693, 0.4245, 0.1586, 0.4245, 0.1586, 0.537, 0.1145, 0.5308, 0.2138, 0.4245, 0.1586, 0.4245, 0.1586, 0.4682, 0.05343, 0.537, 0.1145, 0.4245, 0.1586, 0.4245, 0.1586, 0.3786, 0.04361, 0.4682, 0.05343, 0.4245, 0.1586, 0.4245, 0.1586, 0.3118, 0.1051, 0.3786, 0.04361, 0.4245, 0.1586, 0.4245, 0.1586, 0.3108, 0.1949, 0.3118, 0.1051, 0.4245, 0.1586, 0.4245, 0.1586, 0.3765, 0.2655, 0.3108, 0.1949, 0.4245, 0.1586, 0.4245, 0.1586, 0.4699, 0.2693, 0.4245, 0.1586, 0.4245, 0.1586, 0.3765, 0.2655, 0.1582, 0.6149, 0.1612, 0.5, 0.2334, 0.5, 0.2334, 0.6118, 0.1542, 0.7419, 0.1582, 0.6149, 0.2334, 0.6118, 0.2334, 0.7402, 0.153, 0.8728, 0.1542, 0.7419, 0.2334, 0.7402, 0.2334, 0.8738, 0.1512, 0.9987, 0.153, 0.8728, 0.2334, 0.8738, 0.2334, 0.9999, 0.153, 0.1272, 0.1512, 0.001293, 0.2334, 6.83e-05, 0.2334, 0.1262, 0.1542, 0.2581, 0.153, 0.1272, 0.2334, 0.1262, 0.2334, 0.2598, 0.1582, 0.3851, 0.1542, 0.2581, 0.2334, 0.2598, 0.2334, 0.3882, 0.1612, 0.5, 0.1582, 0.3851, 0.2334, 0.3882, 0.2334, 0.5, 0.09027, 0.5, 0.08688, 0.3798, 0.1582, 0.3851, 0.1612, 0.5, 0.08688, 0.3798, 0.08125, 0.2568, 0.1542, 0.2581, 0.1582, 0.3851, 0.08125, 0.2568, 0.07922, 0.1316, 0.153, 0.1272, 0.1542, 0.2581, 0.07922, 0.1316, 0.07556, 0.006185, 0.1512, 0.001293, 0.153, 0.1272, 0.07556, 0.9938, 0.07922, 0.8684, 0.153, 0.8728, 0.1512, 0.9987, 0.07922, 0.8684, 0.08125, 0.7432, 0.1542, 0.7419, 0.153, 0.8728, 0.08125, 0.7432, 0.08688, 0.6202, 0.1582, 0.6149, 0.1542, 0.7419, 0.08688, 0.6202, 0.09027, 0.5, 0.1612, 0.5, 0.1582, 0.6149, 0.01246, 0.6252, 0.01499, 0.5, 0.09027, 0.5, 0.08688, 0.6202, 0.007045, 0.7442, 0.01246, 0.6252, 0.08688, 0.6202, 0.08125, 0.7432, 0.004539, 0.8634, 0.007045, 0.7442, 0.08125, 0.7432, 0.07922, 0.8684, 6.865e-05, 0.9883, 0.004539, 0.8634, 0.07922, 0.8684, 0.07556, 0.9938, 0.004539, 0.1366, 6.83e-05, 0.01174, 0.07556, 0.006185, 0.07922, 0.1316, 0.007045, 0.2558, 0.004539, 0.1366, 0.07922, 0.1316, 0.08125, 0.2568, 0.01246, 0.3748, 0.007045, 0.2558, 0.08125, 0.2568, 0.08688, 0.3798, 0.01499, 0.5, 0.01246, 0.3748, 0.08688, 0.3798, 0.09027, 0.5, 0.4668, 6.83e-05, 0.4668, 6.83e-05, 0.4668, 6.83e-05, 0.4668, 6.83e-05, 0.4668, 6.83e-05, 0.4668, 6.83e-05, 0.4668, 6.832e-05, 0.4668, 6.83e-05, 0.5308, 0.2138, 0.4245, 0.1586, 0.4245, 0.1586, 0.4699, 0.2693, 0.537, 0.1145, 0.4245, 0.1586, 0.4245, 0.1586, 0.5308, 0.2138, 0.4682, 0.05343, 0.4245, 0.1586, 0.4245, 0.1586, 0.537, 0.1145, 0.3786, 0.04361, 0.4245, 0.1586, 0.4245, 0.1586, 0.4682, 0.05343, 0.3118, 0.1051, 0.4245, 0.1586, 0.4245, 0.1586, 0.3786, 0.04361, 0.3108, 0.1949, 0.4245, 0.1586, 0.4245, 0.1586, 0.3118, 0.1051, 0.3765, 0.2655, 0.4245, 0.1586, 0.4245, 0.1586, 0.3108, 0.1949])
me_cylinder_001.materials.append(mat_tan)
me_cylinder_001.use_remesh_fix_poles = True
me_cylinder_001.use_remesh_preserve_attributes = False
me_cylinder_001.use_mirror_vertex_groups = False
me_cylinder_001.update()
me_cylinder_002 = bpy.data.meshes.new('Cylinder.002')
me_cylinder_002.from_pydata([(-0.04711, 1.121, -1.517), (-0.04711, 1.121, -1.118), (0.7264, 0.8269, -1.517), (0.7264, 0.8269, -1.118), (1.074, 0.04839, -1.517), (1.074, 0.04839, -1.118), (0.793, -0.7585, -1.517), (0.793, -0.7585, -1.118), (0.04711, -1.121, -1.517), (0.04711, -1.121, -1.118), (-0.7264, -0.8269, -1.517), (-0.7264, -0.8269, -1.118), (-1.074, -0.04839, -1.517), (-1.074, -0.04839, -1.118), (-0.793, 0.7585, -1.517), (-0.793, 0.7585, -1.118), (-5.96e-08, 0.0, -1.517), (-5.96e-08, 0.0, -1.517), (0.0, 7.451e-09, -1.517), (-5.96e-08, 0.0, -1.517), (-5.96e-08, 0.0, -1.517), (-5.96e-08, 0.0, -1.517), (0.0, 7.451e-09, -1.517), (-5.96e-08, 0.0, -1.517), (-5.96e-08, -1.192e-07, -1.118), (-5.96e-08, -1.192e-07, -1.118), (0.0, -1.155e-07, -1.118), (-5.96e-08, -1.192e-07, -1.118), (-5.96e-08, -1.192e-07, -1.118), (-5.96e-08, -1.192e-07, -1.118), (0.0, -1.155e-07, -1.118), (-5.96e-08, -1.192e-07, -1.118)], [], [(0, 1, 3, 2), (2, 3, 5, 4), (4, 5, 7, 6), (6, 7, 9, 8), (8, 9, 11, 10), (10, 11, 13, 12), (9, 7, 27, 28), (12, 13, 15, 14), (14, 15, 1, 0), (10, 12, 22, 21), (16, 17, 18, 19, 20, 21, 22, 23), (6, 8, 20, 19), (12, 14, 23, 22), (2, 4, 18, 17), (8, 10, 21, 20), (14, 0, 16, 23), (0, 2, 17, 16), (4, 6, 19, 18), (25, 24, 31, 30, 29, 28, 27, 26), (15, 13, 30, 31), (5, 3, 25, 26), (11, 9, 28, 29), (1, 15, 31, 24), (3, 1, 24, 25), (7, 5, 26, 27), (13, 11, 29, 30)])
_uv = me_cylinder_002.uv_layers.new(name='UVMap')
_uv.uv.foreach_set('vector', [0.6678, 0.5, 0.6085, 0.5, 0.6085, 0.377, 0.6678, 0.377, 0.6678, 0.377, 0.6085, 0.377, 0.6085, 0.2503, 0.6678, 0.2503, 0.6678, 0.2503, 0.6085, 0.2503, 0.6085, 0.1233, 0.6678, 0.1233, 0.6678, 0.1233, 0.6085, 0.1233, 0.6085, 8.552e-05, 0.6678, 8.554e-05, 0.6678, 0.9999, 0.6085, 0.9999, 0.6085, 0.8769, 0.6678, 0.8769, 0.6678, 0.8769, 0.6085, 0.8769, 0.6085, 0.7502, 0.6678, 0.7502, 0.5751, 0.201, 0.5106, 0.2839, 0.4497, 0.1471, 0.4497, 0.1471, 0.6678, 0.7502, 0.6085, 0.7502, 0.6085, 0.6232, 0.6678, 0.6232, 0.6678, 0.6232, 0.6085, 0.6232, 0.6085, 0.5, 0.6678, 0.5, 0.1471, 0.3137, 0.05052, 0.2681, 0.1566, 0.1737, 0.1566, 0.1737, 0.1566, 0.1737, 0.1566, 0.1737, 0.1566, 0.1737, 0.1566, 0.1737, 0.1566, 0.1737, 0.1566, 0.1737, 0.1566, 0.1737, 0.1566, 0.1737, 0.2966, 0.1976, 0.2432, 0.2871, 0.1566, 0.1737, 0.1566, 0.1737, 0.05052, 0.2681, 0.008698, 0.1501, 0.1566, 0.1737, 0.1566, 0.1737, 0.1708, 0.021, 0.2726, 0.08337, 0.1566, 0.1737, 0.1566, 0.1737, 0.2432, 0.2871, 0.1471, 0.3137, 0.1566, 0.1737, 0.1566, 0.1737, 0.008698, 0.1501, 0.06232, 0.0542, 0.1566, 0.1737, 0.1566, 0.1737, 0.06232, 0.0542, 0.1708, 0.021, 0.1566, 0.1737, 0.1566, 0.1737, 0.2726, 0.08337, 0.2966, 0.1976, 0.1566, 0.1737, 0.1566, 0.1737, 0.2953, 0.2944, 0.2953, 0.2944, 0.2953, 0.2944, 0.2953, 0.2944, 0.2953, 0.2944, 0.2953, 0.2944, 0.2953, 0.2944, 0.2953, 0.2944, 0.3805, 0.01083, 0.5076, 0.01519, 0.4497, 0.1471, 0.4497, 0.1471, 0.394, 0.2904, 0.3069, 0.1961, 0.4497, 0.1471, 0.4497, 0.1471, 0.579, 0.09602, 0.5751, 0.201, 0.4497, 0.1471, 0.4497, 0.1471, 0.306, 0.08859, 0.3805, 0.01083, 0.4497, 0.1471, 0.4497, 0.1471, 0.3069, 0.1961, 0.306, 0.08859, 0.4497, 0.1471, 0.4497, 0.1471, 0.5106, 0.2839, 0.394, 0.2904, 0.4497, 0.1471, 0.4497, 0.1471, 0.5076, 0.01519, 0.579, 0.09602, 0.4497, 0.1471, 0.4497, 0.1471])
me_cylinder_002.materials.append(mat_lightyellow)
me_cylinder_002.use_remesh_fix_poles = True
me_cylinder_002.use_remesh_preserve_attributes = False
me_cylinder_002.use_mirror_vertex_groups = False
me_cylinder_002.update()

# ---- objects
ob_light = bpy.data.objects.new('Light', light_light)
ob_stick = bpy.data.objects.new('Stick', me_cylinder)
ob_hammerbase = bpy.data.objects.new('HammerBase', me_cylinder_001)
ob_ends = bpy.data.objects.new('Ends', me_cylinder_002)
ob_camera = bpy.data.objects.new('Camera', cam_camera)
ob_refimg = bpy.data.objects.new('RefImg', None)

# ---- transforms, parenting, visibility, modifiers, constraints
ob_light.location = (4.076, 1.005, 5.904)
ob_light.rotation_euler = (0.6503, 0.05522, 1.866)
ob_light.lock_rotations_4d = False
ob_light.empty_display_type = 'ARROWS'
ob_light.color = (0.0, 0.0, 0.0, 0.0)
ob_light.lineart.crease_threshold = 0.0
ob_stick.location = (0.0, 0.0, -0.8997)
ob_stick.scale = (0.2516, 0.2516, 2.012)
ob_stick.lineart.crease_threshold = 0.0
ob_hammerbase.location = (0.0, 0.0, 0.0)
ob_hammerbase.rotation_euler = (1.571, 0.0, 0.0)
ob_hammerbase.lineart.crease_threshold = 0.0
ob_ends.location = (0.0, 0.007743, 0.0)
ob_ends.rotation_euler = (1.571, 0.0, 0.0)
ob_ends.lineart.crease_threshold = 0.0
_m = ob_ends.modifiers.new('Mirror', 'MIRROR')
_m.use_axis = (False, False, True)
ob_camera.location = (7.359, -6.926, 4.958)
ob_camera.rotation_euler = (1.109, 0.0, 0.8149)
ob_camera.lock_rotations_4d = False
ob_camera.empty_display_type = 'ARROWS'
ob_camera.color = (0.0, 0.0, 0.0, 0.0)
ob_camera.display_type = 'WIRE'
ob_camera.lineart.crease_threshold = 0.0
ob_refimg.location = (-6.674, -0.01633, -0.4409)
ob_refimg.rotation_euler = (1.571, 2.208, 1.571)
ob_refimg.empty_display_type = 'IMAGE'
ob_refimg.empty_display_size = 5.0
ob_refimg.lineart.crease_threshold = 0.0

# ---- collection membership
col_hammer.objects.link(ob_light)
col_hammer.objects.link(ob_stick)
col_hammer.objects.link(ob_hammerbase)
col_hammer.objects.link(ob_ends)
col_baseobjs.objects.link(ob_camera)
col_baseobjs.objects.link(ob_refimg)

# ---- scene / render settings (as saved in the file)
scene.camera = ob_camera
scene.frame_start = 1; scene.frame_end = 250; scene.frame_set(2)
scene.render.engine = 'BLENDER_EEVEE_NEXT'
scene.cycles.use_denoising = False
scene.cycles.samples = 128
scene.cycles.sampling_pattern = 'TABULATED_SOBOL'
scene.cycles.use_adaptive_sampling = False
scene.cycles.use_light_tree = False
scene.view_settings.view_transform = 'Filmic'
bpy.context.view_layer.update()
